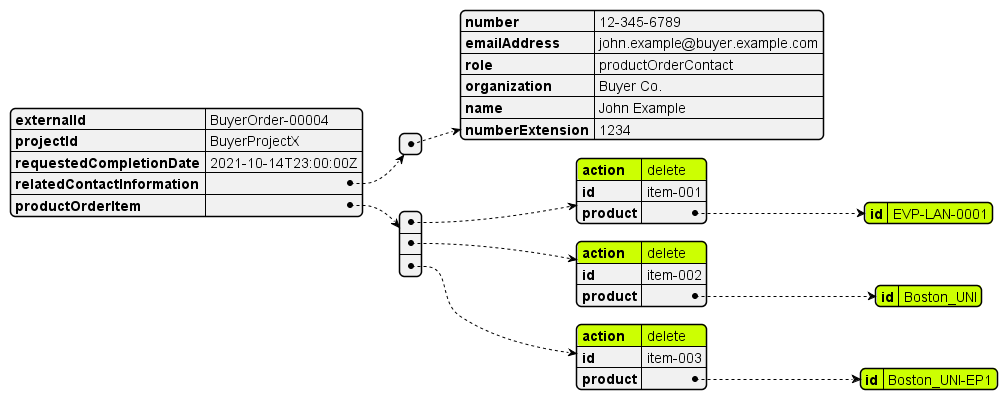

The diagram above was rendered by PlantUML. Its source (embedded in the PNG):
@startjson

#highlight "productOrderItem" / "0"/ "action"
#highlight "productOrderItem" / "1"/ "action"
#highlight "productOrderItem" / "2"/ "action"

#highlight "productOrderItem" / "0" / "product" / "id"
#highlight "productOrderItem" / "1" / "product" / "id"

#highlight "productOrderItem" / "0" / "product" / "id"
#highlight "productOrderItem" / "2" / "product" / "id"

{
  "externalId": "BuyerOrder-00004",
  "projectId": "BuyerProjectX",
  "requestedCompletionDate": "2021-10-14T23:00:00Z",
  "relatedContactInformation": [
    {
      "number": "12-345-6789",
      "emailAddress": "john.example@buyer.example.com",
      "role": "productOrderContact",
      "organization": "Buyer Co.",
      "name": "John Example",
      "numberExtension": "1234"
    }
  ],
  "productOrderItem": [
    {
      "action": "delete",
      "id": "item-001",
      "product": {
        "id": "EVP-LAN-0001"
      }
    },
    {
      "action": "delete",
      "id": "item-002",
      "product": {
        "id": "Boston_UNI"
      }
    },
    {
      "action": "delete",
      "id": "item-003",
      "product": {
        "id": "Boston_UNI-EP1"
      }
    }
  ]
}
@endjson